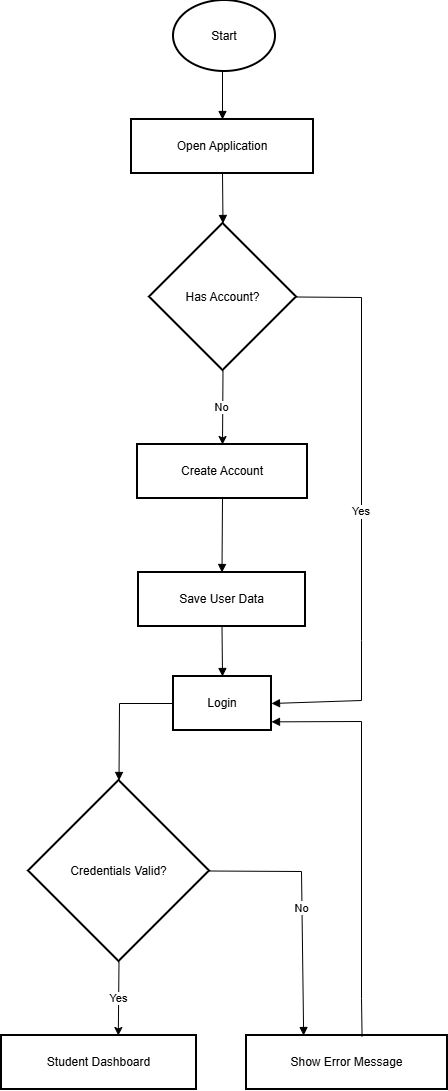

The diagram above was exported from draw.io. Its source (the exported page's mxGraphModel, read from the mxfile embedded in the PNG):
<mxGraphModel dx="1226" dy="1775" grid="1" gridSize="10" guides="1" tooltips="1" connect="1" arrows="1" fold="1" page="1" pageScale="1" pageWidth="850" pageHeight="1100" math="0" shadow="0">
  <root>
    <mxCell id="0" />
    <mxCell id="1" parent="0" />
    <mxCell id="JlmN9xWs7-6N1lX0hEKa-54" parent="1" style="whiteSpace=wrap;strokeWidth=2;" value="Open Application" vertex="1">
      <mxGeometry height="54" width="182" x="150" y="109" as="geometry" />
    </mxCell>
    <mxCell id="JlmN9xWs7-6N1lX0hEKa-55" parent="1" style="rhombus;strokeWidth=2;whiteSpace=wrap;" value="Has Account?" vertex="1">
      <mxGeometry height="147" width="147" x="168" y="213" as="geometry" />
    </mxCell>
    <mxCell id="JlmN9xWs7-6N1lX0hEKa-56" parent="1" style="whiteSpace=wrap;strokeWidth=2;" value="Create Account" vertex="1">
      <mxGeometry height="54" width="170" x="156" y="434" as="geometry" />
    </mxCell>
    <mxCell id="JlmN9xWs7-6N1lX0hEKa-57" parent="1" style="whiteSpace=wrap;strokeWidth=2;" value="Save User Data" vertex="1">
      <mxGeometry height="54" width="167" x="157" y="562" as="geometry" />
    </mxCell>
    <mxCell id="JlmN9xWs7-6N1lX0hEKa-58" parent="1" style="whiteSpace=wrap;strokeWidth=2;" value="Login" vertex="1">
      <mxGeometry height="54" width="98" x="192" y="666" as="geometry" />
    </mxCell>
    <mxCell id="JlmN9xWs7-6N1lX0hEKa-59" parent="1" style="rhombus;strokeWidth=2;whiteSpace=wrap;" value="Credentials Valid?" vertex="1">
      <mxGeometry height="181" width="181" x="47" y="770" as="geometry" />
    </mxCell>
    <mxCell id="JlmN9xWs7-6N1lX0hEKa-60" parent="1" style="whiteSpace=wrap;strokeWidth=2;" value="Student Dashboard" vertex="1">
      <mxGeometry height="54" width="195" x="20" y="1025" as="geometry" />
    </mxCell>
    <mxCell id="JlmN9xWs7-6N1lX0hEKa-61" parent="1" style="whiteSpace=wrap;strokeWidth=2;" value="Show Error Message" vertex="1">
      <mxGeometry height="54" width="201" x="265" y="1025" as="geometry" />
    </mxCell>
    <mxCell id="JlmN9xWs7-6N1lX0hEKa-62" edge="1" parent="1" style="curved=1;startArrow=none;endArrow=block;exitX=0.5;exitY=1;entryX=0.5;entryY=0;rounded=0;" target="JlmN9xWs7-6N1lX0hEKa-54" value="">
      <mxGeometry relative="1" as="geometry">
        <Array as="points" />
        <mxPoint x="241" y="59" as="sourcePoint" />
      </mxGeometry>
    </mxCell>
    <mxCell id="JlmN9xWs7-6N1lX0hEKa-63" edge="1" parent="1" source="JlmN9xWs7-6N1lX0hEKa-54" style="curved=1;startArrow=none;endArrow=block;exitX=0.5;exitY=1;entryX=0.5;entryY=0;rounded=0;" target="JlmN9xWs7-6N1lX0hEKa-55" value="">
      <mxGeometry relative="1" as="geometry">
        <Array as="points" />
      </mxGeometry>
    </mxCell>
    <mxCell id="JlmN9xWs7-6N1lX0hEKa-65" edge="1" parent="1" source="JlmN9xWs7-6N1lX0hEKa-56" style="curved=1;startArrow=none;endArrow=block;exitX=0.5;exitY=1;entryX=0.5;entryY=0;rounded=0;" target="JlmN9xWs7-6N1lX0hEKa-57" value="">
      <mxGeometry relative="1" as="geometry">
        <Array as="points" />
      </mxGeometry>
    </mxCell>
    <mxCell id="JlmN9xWs7-6N1lX0hEKa-67" edge="1" parent="1" source="JlmN9xWs7-6N1lX0hEKa-55" style="curved=0;startArrow=none;endArrow=block;exitX=1;exitY=0.5;entryX=1;entryY=0.5;rounded=0;exitDx=0;exitDy=0;entryDx=0;entryDy=0;" target="JlmN9xWs7-6N1lX0hEKa-58" value="Yes">
      <mxGeometry relative="1" as="geometry">
        <Array as="points">
          <mxPoint x="380" y="287" />
          <mxPoint x="380" y="630" />
          <mxPoint x="380" y="690" />
        </Array>
      </mxGeometry>
    </mxCell>
    <mxCell id="JlmN9xWs7-6N1lX0hEKa-68" edge="1" parent="1" source="JlmN9xWs7-6N1lX0hEKa-58" style="curved=0;startArrow=none;endArrow=block;exitX=0;exitY=0.5;entryX=0.5;entryY=0;rounded=0;exitDx=0;exitDy=0;" target="JlmN9xWs7-6N1lX0hEKa-59" value="">
      <mxGeometry relative="1" as="geometry">
        <Array as="points">
          <mxPoint x="138" y="693" />
        </Array>
      </mxGeometry>
    </mxCell>
    <mxCell id="JlmN9xWs7-6N1lX0hEKa-70" edge="1" parent="1" source="JlmN9xWs7-6N1lX0hEKa-59" style="curved=0;startArrow=none;endArrow=block;exitX=1;exitY=0.5;entryX=0.28;entryY=-0.01;rounded=0;exitDx=0;exitDy=0;" target="JlmN9xWs7-6N1lX0hEKa-61" value="No">
      <mxGeometry relative="1" as="geometry">
        <Array as="points">
          <mxPoint x="320" y="861" />
        </Array>
      </mxGeometry>
    </mxCell>
    <mxCell id="JlmN9xWs7-6N1lX0hEKa-71" edge="1" parent="1" source="JlmN9xWs7-6N1lX0hEKa-61" style="curved=0;startArrow=none;endArrow=block;exitX=0.575;exitY=0.017;entryX=1;entryY=0.84;rounded=0;exitDx=0;exitDy=0;exitPerimeter=0;" target="JlmN9xWs7-6N1lX0hEKa-58" value="">
      <mxGeometry relative="1" as="geometry">
        <Array as="points">
          <mxPoint x="380" y="988" />
          <mxPoint x="380" y="711" />
        </Array>
      </mxGeometry>
    </mxCell>
    <mxCell id="JlmN9xWs7-6N1lX0hEKa-73" edge="1" parent="1" source="JlmN9xWs7-6N1lX0hEKa-55" style="endArrow=classic;html=1;rounded=0;exitX=0.5;exitY=1;exitDx=0;exitDy=0;entryX=0.5;entryY=0;entryDx=0;entryDy=0;" target="JlmN9xWs7-6N1lX0hEKa-56" value="">
      <mxGeometry height="50" relative="1" width="50" as="geometry">
        <mxPoint x="300" y="650" as="sourcePoint" />
        <mxPoint x="350" y="600" as="targetPoint" />
      </mxGeometry>
    </mxCell>
    <mxCell id="JlmN9xWs7-6N1lX0hEKa-74" connectable="0" parent="JlmN9xWs7-6N1lX0hEKa-73" style="edgeLabel;html=1;align=center;verticalAlign=middle;resizable=0;points=[];" value="No" vertex="1">
      <mxGeometry relative="1" x="-0.0187" y="-2" as="geometry">
        <mxPoint as="offset" />
      </mxGeometry>
    </mxCell>
    <mxCell id="JlmN9xWs7-6N1lX0hEKa-75" edge="1" parent="1" source="JlmN9xWs7-6N1lX0hEKa-57" style="curved=1;startArrow=none;endArrow=block;exitX=0.5;exitY=1;entryX=0.5;entryY=0;rounded=0;entryDx=0;entryDy=0;exitDx=0;exitDy=0;" target="JlmN9xWs7-6N1lX0hEKa-58" value="">
      <mxGeometry relative="1" as="geometry">
        <Array as="points" />
        <mxPoint x="269" y="530" as="sourcePoint" />
        <mxPoint x="268" y="604" as="targetPoint" />
      </mxGeometry>
    </mxCell>
    <mxCell id="JlmN9xWs7-6N1lX0hEKa-76" edge="1" parent="1" source="JlmN9xWs7-6N1lX0hEKa-59" style="endArrow=classic;html=1;rounded=0;exitX=0.5;exitY=1;exitDx=0;exitDy=0;entryX=0.599;entryY=0;entryDx=0;entryDy=0;entryPerimeter=0;" target="JlmN9xWs7-6N1lX0hEKa-60" value="">
      <mxGeometry height="50" relative="1" width="50" as="geometry">
        <mxPoint x="310" y="1050" as="sourcePoint" />
        <mxPoint x="360" y="1000" as="targetPoint" />
      </mxGeometry>
    </mxCell>
    <mxCell id="JlmN9xWs7-6N1lX0hEKa-77" connectable="0" parent="JlmN9xWs7-6N1lX0hEKa-76" style="edgeLabel;html=1;align=center;verticalAlign=middle;resizable=0;points=[];" value="Yes" vertex="1">
      <mxGeometry relative="1" x="-0.0235" y="-1" as="geometry">
        <mxPoint as="offset" />
      </mxGeometry>
    </mxCell>
    <mxCell id="JlmN9xWs7-6N1lX0hEKa-78" parent="1" style="ellipse;whiteSpace=wrap;html=1;fontStyle=0;shadow=0;strokeWidth=2;" value="Start" vertex="1">
      <mxGeometry height="71" width="102" x="192" y="-10" as="geometry" />
    </mxCell>
  </root>
</mxGraphModel>